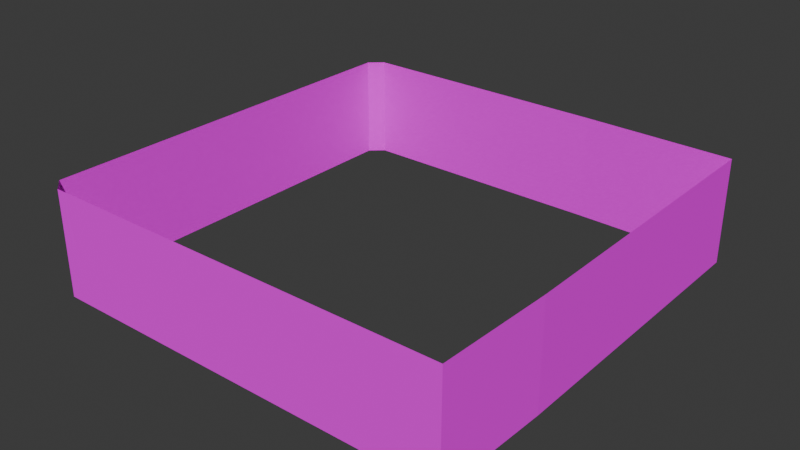 # Source: ground_extend.blend  (saved by Blender 5.0.118; exported with 4.5.12 LTS)
import bpy
from mathutils import Matrix  # noqa: F401  (used for matrix-valued properties, if any)

bpy.ops.wm.read_factory_settings(use_empty=True)
scene = bpy.context.scene
scene.name = 'Scene'

# ---- collections
col_collection = bpy.data.collections.new('Collection'); scene.collection.children.link(col_collection)

# ---- images (referenced by path relative to the original .blend; pixels are not part of the script)
import os
ASSET_DIR = os.environ.get("B2B_ASSET_DIR", "")  # directory of the original .blend (textures are referenced by path, not embedded)
HERE = os.path.dirname(os.path.abspath(__file__))  # packed textures are extracted next to this script under _unpacked/

def load_image(name, relpath, width, height, colorspace="sRGB"):
    """Load a texture the original file referenced (path relative to the .blend, or extracted next to this script)."""
    p = next((c for c in (os.path.join(HERE, relpath), os.path.join(ASSET_DIR, relpath)) if relpath and os.path.exists(c)), "")
    if p:
        img = bpy.data.images.load(p, check_existing=True)
        img.name = name
    else:  # same state as the original file: an image datablock whose file is absent (Cycles renders it pink)
        img = bpy.data.images.new(name, width, height)
        img.source = "FILE"
        img.filepath = "//" + (relpath or name)
    img.colorspace_settings.name = colorspace
    return img
img_terrain_dirt1_png = load_image('terrain_dirt1.png', 'terrain_dirt1.png', 1024, 1024, 'sRGB')

# ---- materials (node trees are filled in below, after node groups)
mat_dirt = bpy.data.materials.new('Dirt')
mat_dirt.use_backface_culling = True
mat_dirt.use_backface_culling_shadow = True

# ---- material node trees
mat_dirt.use_nodes = True; mat_dirt.node_tree.nodes.clear()
_N = mat_dirt.node_tree.nodes; _L = mat_dirt.node_tree.links
n0 = _N.new('ShaderNodeBsdfPrincipled'); n0.name = 'Principled BSDF'; n0.location = (-200, 100)
n0.inputs[2].default_value = 1.0
n0.inputs[3].default_value = 1.0
n1 = _N.new('ShaderNodeOutputMaterial'); n1.name = 'Material Output'; n1.location = (200, 100)
n2 = _N.new('ShaderNodeTexImage'); n2.name = 'Image Texture'; n2.location = (-490, 80)
n2.image = img_terrain_dirt1_png
n2.interpolation = 'Closest'
_L.new(n0.outputs[0], n1.inputs[0])
_L.new(n2.outputs[0], n0.inputs[0])
n1.is_active_output = True

# ---- world
world_world = bpy.data.worlds.new('World'); scene.world = world_world
world_world.use_nodes = True; world_world.node_tree.nodes.clear()
_N = world_world.node_tree.nodes; _L = world_world.node_tree.links
n0 = _N.new('ShaderNodeOutputWorld'); n0.name = 'World Output'; n0.location = (200, 100)
n1 = _N.new('ShaderNodeBackground'); n1.name = 'Background'; n1.location = (-200, 100)
n1.inputs[0].default_value = (0.05088, 0.05088, 0.05088, 1.0)
_L.new(n1.outputs[0], n0.inputs[0])
n0.is_active_output = True
world_world.color = (0.05088, 0.05088, 0.05088)
world_world.sun_shadow_jitter_overblur = 0.0

# ---- meshes
me_cube_001 = bpy.data.meshes.new('Cube.001')
me_cube_001.from_pydata([(-6.076, 5.699, -0.003935), (-5.661, -6.056, -0.003935), (5.981, 5.963, -0.003935), (6.051, -2.718, -0.003935), (1.678, 6.038, -3.004), (-5.699, 6.037, -3.004), (5.972, -5.986, -3.004), (-6.05, -5.734, -3.004), (6.051, -2.718, -3.004), (5.981, 5.963, -3.004), (-6.05, -5.734, -0.003935), (5.972, -5.986, -0.003935), (-5.699, 6.037, -0.003935), (1.678, 6.038, -0.003935), (-5.661, -6.056, -3.004), (-6.076, 5.699, -3.004)], [], [(9, 2, 3, 8), (6, 11, 1, 14), (15, 0, 12, 5), (5, 12, 13, 4), (7, 10, 0, 15), (7, 10, 1, 14), (8, 3, 11, 6), (4, 13, 2, 9)])
_uv = me_cube_001.uv_layers.new(name='UVMap')
_uv.uv.foreach_set('vector', [2.352, 0.0, 2.352, 1.0, -0.541, 1.0, -0.541, 0.0, 2.649, 0.0, 2.649, 1.0, -1.229, 1.0, -1.229, 0.0, -1.367, 0.0, -1.367, 1.0, -1.241, 1.0, -1.241, 0.0, -1.241, 0.0, -1.241, 1.0, 1.218, 1.0, 1.218, 0.0, -1.546, 0.0, -1.546, 1.0, 2.265, 1.0, 2.265, 0.0, -1.358, 0.0, -1.358, 1.0, -1.229, 1.0, -1.229, 0.0, -0.541, 0.0, -0.541, 1.0, -1.63, 1.0, -1.63, 0.0, 1.218, 0.0, 1.218, 1.0, 2.652, 1.0, 2.652, 0.0])
me_cube_001.materials.append(mat_dirt)
me_cube_001.update()

# ---- objects
ob_cube = bpy.data.objects.new('Cube', me_cube_001)

# ---- transforms, parenting, visibility, modifiers, constraints
ob_cube.location = (0.0, 0.0, 0.0)

# ---- collection membership
col_collection.objects.link(ob_cube)

# ---- scene / render settings (as saved in the file)
scene.frame_start = 1; scene.frame_end = 250; scene.frame_set(2)
scene.render.engine = 'BLENDER_EEVEE_NEXT'
scene.render.bake_bias = 0.0
scene.render.bake_samples = 0
bpy.context.view_layer.update()

# ---- added for rendering (the .blend has no active camera and no usable light): camera, sun
cam_auto = bpy.data.cameras.new('AutoCamera')
cam_auto.lens = 50.0
cam_auto.sensor_width = 36.0
cam_auto.clip_end = 1000.0
ob_auto_camera = bpy.data.objects.new('AutoCamera', cam_auto)
scene.collection.objects.link(ob_auto_camera)
ob_auto_camera.location = (16.0743, -19.3136, 11.3657)
ob_auto_camera.rotation_euler = (1.09748, -7.21219e-08, 0.694738)
scene.camera = ob_auto_camera
light_auto_sun = bpy.data.lights.new('AutoSun', 'SUN')
light_auto_sun.energy = 3.0
light_auto_sun.angle = 0.0523599
ob_auto_sun = bpy.data.objects.new('AutoSun', light_auto_sun)
scene.collection.objects.link(ob_auto_sun)
ob_auto_sun.rotation_euler = (0.872665, 0.174533, 0.523599)
bpy.context.view_layer.update()
